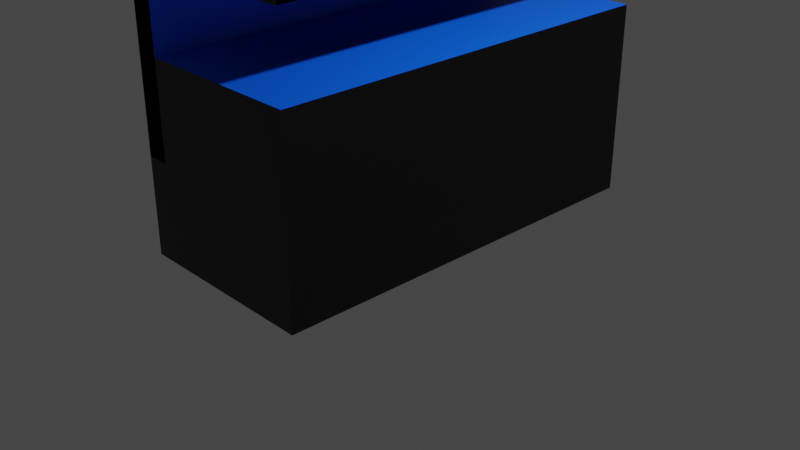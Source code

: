 # Source: magicMoney.blend  (saved by Blender 3.0.42; exported with 4.5.12 LTS)
import bpy
from mathutils import Matrix  # noqa: F401  (used for matrix-valued properties, if any)

bpy.ops.wm.read_factory_settings(use_empty=True)
scene = bpy.context.scene
scene.name = 'Scene'

# ---- collections
col_collection = bpy.data.collections.new('Collection'); scene.collection.children.link(col_collection)

# ---- materials (node trees are filled in below, after node groups)
mat_material = bpy.data.materials.new('Material')
mat_material.alpha_threshold = 0.0
mat_material.use_transparent_shadow = False
mat_material.line_color = (0.0, 0.0, 0.0, 1.0)
mat_material_001 = bpy.data.materials.new('Material.001')
mat_material_001.use_transparent_shadow = False

# ---- material node trees
mat_material.use_nodes = True; mat_material.node_tree.nodes.clear()
_N = mat_material.node_tree.nodes; _L = mat_material.node_tree.links
n0 = _N.new('ShaderNodeOutputMaterial'); n0.name = 'Material Output'; n0.location = (300, 300)
n1 = _N.new('ShaderNodeBsdfPrincipled'); n1.name = 'Principled BSDF'; n1.location = (10, 300)
n1.distribution = 'GGX'
n1.subsurface_method = 'RANDOM_WALK_SKIN'
n1.inputs[0].default_value = (0.0, 0.0, 0.0, 1.0)
n1.inputs[2].default_value = 0.4
n1.inputs[3].default_value = 1.45
n1.inputs[27].default_value = (0.0, 0.0, 0.0, 1.0)
n1.inputs[28].default_value = 1.0
_L.new(n1.outputs[0], n0.inputs[0])
n0.is_active_output = True
mat_material_001.use_nodes = True; mat_material_001.node_tree.nodes.clear()
_N = mat_material_001.node_tree.nodes; _L = mat_material_001.node_tree.links
n0 = _N.new('ShaderNodeBsdfPrincipled'); n0.name = 'Principled BSDF'; n0.location = (10, 300)
n0.distribution = 'GGX'
n0.subsurface_method = 'RANDOM_WALK_SKIN'
n0.inputs[0].default_value = (0.0, 0.117, 1.0, 1.0)
n0.inputs[3].default_value = 1.45
n0.inputs[27].default_value = (0.0, 0.0, 0.0, 1.0)
n0.inputs[28].default_value = 1.0
n1 = _N.new('ShaderNodeOutputMaterial'); n1.name = 'Material Output'; n1.location = (300, 300)
_L.new(n0.outputs[0], n1.inputs[0])
n1.is_active_output = True

# ---- world
world_world = bpy.data.worlds.new('World'); scene.world = world_world
world_world.use_nodes = True; world_world.node_tree.nodes.clear()
_N = world_world.node_tree.nodes; _L = world_world.node_tree.links
n0 = _N.new('ShaderNodeOutputWorld'); n0.name = 'World Output'; n0.location = (300, 300)
n1 = _N.new('ShaderNodeBackground'); n1.name = 'Background'; n1.location = (10, 300)
n1.inputs[0].default_value = (0.05088, 0.05088, 0.05088, 1.0)
_L.new(n1.outputs[0], n0.inputs[0])
n0.is_active_output = True
world_world.color = (0.05088, 0.05088, 0.05088)
world_world.use_sun_shadow = False
world_world.sun_shadow_jitter_overblur = 0.0

# ---- cameras
cam_camera = bpy.data.cameras.new('Camera')
cam_camera.clip_end = 100.0
cam_camera.ortho_scale = 7.314

# ---- lights
light_light = bpy.data.lights.new('Light', 'POINT')
light_light.transmission_factor = 0.0
light_light.energy = 1000.0
light_light.shadow_soft_size = 0.1
light_light.shadow_maximum_resolution = 0.006
light_light.use_absolute_resolution = True

# ---- meshes
me_cube = bpy.data.meshes.new('Cube')
me_cube.from_pydata([(1.0, 2.168, 2.0), (1.0, 2.168, 0.0), (1.0, -2.168, 2.0), (1.0, -2.168, 0.0), (-1.0, 2.168, 2.0), (-1.0, 2.168, 0.0), (-1.0, -2.168, 2.0), (-1.0, -2.168, 0.0), (-1.0, 2.168, 1.009), (-1.0, -2.168, 1.009), (-0.7604, -2.168, 1.009), (1.0, 2.168, 3.009), (-1.0, -2.168, 3.009), (1.0, -2.168, 3.009), (-0.7604, 2.168, 1.009), (-1.0, 2.168, 3.009), (-0.7604, -2.168, 3.009), (-0.7604, 2.168, 3.009), (1.0, -2.168, 2.801), (-1.0, -2.168, 2.801), (1.0, 2.168, 2.801), (-1.0, 2.168, 2.801), (-1.0, -2.162, 3.009), (1.0, -2.162, 3.009), (-1.0, -2.162, 2.801), (1.0, -2.162, 2.801), (-0.9975, -2.168, 3.009), (-0.9975, 2.168, 3.009), (-0.9975, -2.168, 1.009), (-0.9975, 2.168, 1.009), (-0.7558, -2.168, 3.009), (-0.7558, 2.168, 3.009), (-0.7558, -2.168, 1.009), (-0.7558, 2.168, 1.009)], [], [(0, 2, 6, 4), (3, 7, 6, 2), (7, 5, 4, 6), (5, 7, 3, 1), (1, 3, 2, 0), (5, 1, 0, 4), (15, 12, 19, 21), (16, 17, 27, 26), (8, 9, 10, 14), (15, 8, 14, 17), (12, 15, 17, 16), (9, 12, 16, 10), (20, 21, 19, 18), (13, 11, 20, 18), (15, 21, 24, 22), (12, 13, 18, 19), (23, 22, 24, 25), (21, 20, 25, 24), (11, 15, 22, 23), (20, 11, 23, 25), (29, 28, 32, 33), (17, 14, 29, 27), (14, 10, 28, 29), (10, 16, 26, 28), (32, 30, 31, 33), (26, 27, 31, 30), (27, 29, 33, 31), (28, 26, 30, 32)])
me_cube.polygons.foreach_set('material_index', [1, 0, 0, 0, 0, 0, 0, 0, 0, 0, 0, 0, 0, 0, 0, 0, 0, 1, 0, 0, 0, 0, 0, 0, 1, 0, 0, 0])
_uv = me_cube.uv_layers.new(name='UVMap')
_uv.uv.foreach_set('vector', [0.625, 0.5, 0.625, 0.75, 0.875, 0.75, 0.875, 0.5, 0.375, 0.75, 0.375, 1.0, 0.625, 1.0, 0.625, 0.75, 0.375, 0.0, 0.375, 0.25, 0.625, 0.25, 0.625, 0.0, 0.125, 0.5, 0.125, 0.75, 0.375, 0.75, 0.375, 0.5, 0.375, 0.5, 0.375, 0.75, 0.625, 0.75, 0.625, 0.5, 0.375, 0.25, 0.375, 0.5, 0.625, 0.5, 0.625, 0.25, 0.875, 0.5, 0.875, 0.75, 0.875, 0.75, 0.875, 0.5, 0.875, 0.75, 0.875, 0.5, 0.875, 0.5, 0.875, 0.75, 0.0, 0.0, 0.0, 0.0, 0.0, 0.0, 0.0, 0.0, 0.0, 0.0, 0.0, 0.0, 0.0, 0.0, 0.0, 0.0, 0.875, 0.75, 0.875, 0.5, 0.875, 0.5, 0.875, 0.75, 0.0, 0.0, 0.0, 0.0, 0.0, 0.0, 0.0, 0.0, 0.625, 0.5, 0.875, 0.5, 0.875, 0.75, 0.625, 0.75, 0.0, 0.0, 0.0, 0.0, 0.0, 0.0, 0.0, 0.0, 0.875, 0.5, 0.875, 0.5, 0.875, 0.5, 0.875, 0.5, 0.0, 0.0, 0.0, 0.0, 0.0, 0.0, 0.0, 0.0, 0.0, 0.0, 0.0, 0.0, 0.0, 0.0, 0.0, 0.0, 0.875, 0.5, 0.625, 0.5, 0.625, 0.5, 0.875, 0.5, 0.0, 0.0, 0.0, 0.0, 0.0, 0.0, 0.0, 0.0, 0.0, 0.0, 0.0, 0.0, 0.0, 0.0, 0.0, 0.0, 0.0, 0.0, 0.0, 0.0, 0.0, 0.0, 0.0, 0.0, 0.0, 0.0, 0.0, 0.0, 0.0, 0.0, 0.0, 0.0, 0.0, 0.0, 0.0, 0.0, 0.0, 0.0, 0.0, 0.0, 0.0, 0.0, 0.0, 0.0, 0.0, 0.0, 0.0, 0.0, 0.375, 0.0, 0.625, 0.0, 0.625, 0.25, 0.375, 0.25, 0.875, 0.75, 0.875, 0.5, 0.875, 0.5, 0.875, 0.75, 0.0, 0.0, 0.0, 0.0, 0.0, 0.0, 0.0, 0.0, 0.0, 0.0, 0.0, 0.0, 0.0, 0.0, 0.0, 0.0])
me_cube.materials.append(mat_material)
me_cube.materials.append(mat_material_001)
me_cube.use_remesh_preserve_volume = False
me_cube.use_remesh_preserve_attributes = False
me_cube.use_mirror_vertex_groups = False
me_cube.update()

# ---- objects
ob_cube = bpy.data.objects.new('Cube', me_cube)
ob_light = bpy.data.objects.new('Light', light_light)
ob_camera = bpy.data.objects.new('Camera', cam_camera)

# ---- transforms, parenting, visibility, modifiers, constraints
ob_cube.location = (0.0, 0.0, 0.0)
ob_cube.lock_rotations_4d = False
ob_cube.empty_display_type = 'ARROWS'
ob_cube.lineart.crease_threshold = 0.0
ob_light.location = (4.076, 1.005, 5.904)
ob_light.rotation_euler = (0.6503, 0.05522, 1.866)
ob_light.lock_rotations_4d = False
ob_light.empty_display_type = 'ARROWS'
ob_light.color = (0.0, 0.0, 0.0, 0.0)
ob_light.lineart.crease_threshold = 0.0
ob_camera.location = (7.359, -6.926, 4.958)
ob_camera.rotation_euler = (1.109, 0.0, 0.8149)
ob_camera.lock_rotations_4d = False
ob_camera.empty_display_type = 'ARROWS'
ob_camera.color = (0.0, 0.0, 0.0, 0.0)
ob_camera.display_type = 'WIRE'
ob_camera.lineart.crease_threshold = 0.0

# ---- collection membership
col_collection.objects.link(ob_cube)
col_collection.objects.link(ob_light)
col_collection.objects.link(ob_camera)

# ---- scene / render settings (as saved in the file)
scene.camera = ob_camera
scene.frame_start = 1; scene.frame_end = 250; scene.frame_set(1)
scene.render.engine = 'BLENDER_EEVEE_NEXT'
scene.cycles.sampling_pattern = 'TABULATED_SOBOL'
scene.cycles.use_light_tree = False
scene.view_settings.view_transform = 'Filmic'
bpy.context.view_layer.update()
